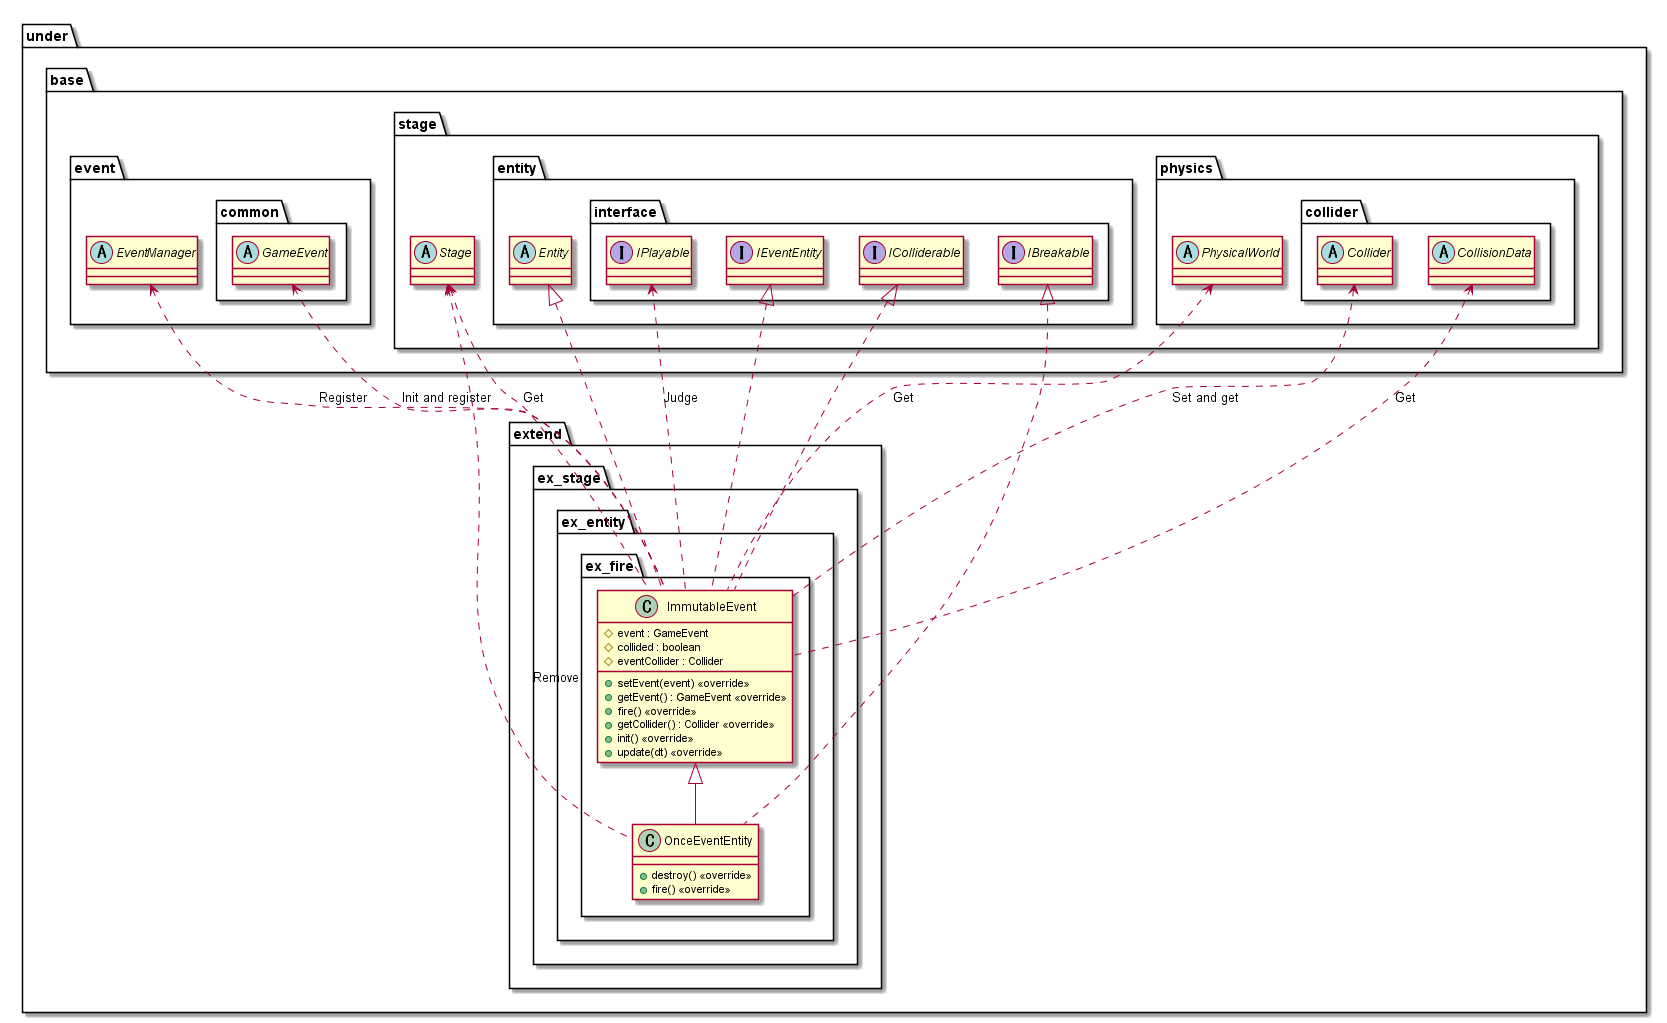

The diagram above was rendered by PlantUML. Its source (embedded in the PNG):
@startuml EntityExtendFire
package under {
    package extend {
        package ex_stage {
            package ex_entity {
                package ex_fire {
                    class ImmutableEvent {
                        #event : GameEvent
                        #collided : boolean
                        #eventCollider : Collider
                        +setEvent(event) <<override>>
                        +getEvent() : GameEvent <<override>>
                        +fire() <<override>>
                        +getCollider() : Collider <<override>>
                        +init() <<override>>
                        +update(dt) <<override>>
                    }
                    class OnceEventEntity {
                        +destroy() <<override>>
                        +fire() <<override>>
                    }
                }
            }
        }
    }
}

package under {
    package base {
        package event {
            abstract EventManager
            package common {
                abstract GameEvent
            }
        }
        package stage {
            abstract Stage
            package entity {
                abstract Entity
                package interface {
                    interface IPlayable
                    interface IEventEntity
                    interface IColliderable
                    interface IBreakable
                }
            }
            package physics {
                abstract PhysicalWorld
                package collider {
                    abstract Collider
                    abstract CollisionData
                }
            }
        }
    }
}

GameEvent <.. ImmutableEvent : Init and register
EventManager <.. ImmutableEvent : Register
Collider <.. ImmutableEvent : Set and get
Stage <.. ImmutableEvent : Get
PhysicalWorld <.. ImmutableEvent : Get
CollisionData <.. ImmutableEvent : Get
IPlayable <.. ImmutableEvent : Judge

Stage <.. OnceEventEntity : Remove

Entity <|.. ImmutableEvent
IEventEntity <|.. ImmutableEvent
IColliderable <|.. ImmutableEvent

ImmutableEvent <|-- OnceEventEntity
IBreakable <|.. OnceEventEntity

@enduml